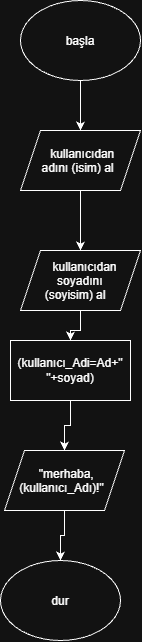

The diagram above was exported from draw.io. Its source (the exported page's mxGraphModel, read from the mxfile embedded in the PNG):
<mxGraphModel dx="1414" dy="743" grid="1" gridSize="10" guides="1" tooltips="1" connect="1" arrows="1" fold="1" page="1" pageScale="1" pageWidth="827" pageHeight="1169" math="0" shadow="0">
  <root>
    <mxCell id="0" />
    <mxCell id="1" parent="0" />
    <mxCell id="O4ViNSOKQ7l8ReZR4inq-7" edge="1" parent="1" source="O4ViNSOKQ7l8ReZR4inq-1" style="edgeStyle=orthogonalEdgeStyle;rounded=0;orthogonalLoop=1;jettySize=auto;html=1;" target="O4ViNSOKQ7l8ReZR4inq-2" value="">
      <mxGeometry relative="1" as="geometry" />
    </mxCell>
    <mxCell id="O4ViNSOKQ7l8ReZR4inq-1" parent="1" style="ellipse;whiteSpace=wrap;html=1;shapeInside=1;" value="başla" vertex="1">
      <mxGeometry height="80" width="120" x="310" y="10" as="geometry" />
    </mxCell>
    <mxCell id="O4ViNSOKQ7l8ReZR4inq-8" edge="1" parent="1" source="O4ViNSOKQ7l8ReZR4inq-2" style="edgeStyle=orthogonalEdgeStyle;rounded=0;orthogonalLoop=1;jettySize=auto;html=1;" target="O4ViNSOKQ7l8ReZR4inq-3" value="">
      <mxGeometry relative="1" as="geometry" />
    </mxCell>
    <mxCell id="O4ViNSOKQ7l8ReZR4inq-2" parent="1" style="shape=parallelogram;perimeter=parallelogramPerimeter;whiteSpace=wrap;html=1;shapeInside=1;fixedSize=1;" value="kullanıcıdan adını (isim) al" vertex="1">
      <mxGeometry height="60" width="120" x="310" y="140" as="geometry" />
    </mxCell>
    <mxCell id="O4ViNSOKQ7l8ReZR4inq-9" edge="1" parent="1" source="O4ViNSOKQ7l8ReZR4inq-3" style="edgeStyle=orthogonalEdgeStyle;rounded=0;orthogonalLoop=1;jettySize=auto;html=1;" target="O4ViNSOKQ7l8ReZR4inq-4" value="">
      <mxGeometry relative="1" as="geometry" />
    </mxCell>
    <mxCell id="O4ViNSOKQ7l8ReZR4inq-3" parent="1" style="shape=parallelogram;perimeter=parallelogramPerimeter;whiteSpace=wrap;html=1;shapeInside=1;fixedSize=1;" value="kullanıcıdan soyadını (soyisim) al" vertex="1">
      <mxGeometry height="60" width="120" x="310" y="260" as="geometry" />
    </mxCell>
    <mxCell id="O4ViNSOKQ7l8ReZR4inq-10" edge="1" parent="1" source="O4ViNSOKQ7l8ReZR4inq-4" style="edgeStyle=orthogonalEdgeStyle;rounded=0;orthogonalLoop=1;jettySize=auto;html=1;" target="O4ViNSOKQ7l8ReZR4inq-5" value="">
      <mxGeometry relative="1" as="geometry" />
    </mxCell>
    <mxCell id="O4ViNSOKQ7l8ReZR4inq-4" parent="1" style="rounded=0;whiteSpace=wrap;html=1;" value="(kullanıcı_Adi=Ad+&quot; &quot;+soyad)" vertex="1">
      <mxGeometry height="60" width="120" x="300" y="350" as="geometry" />
    </mxCell>
    <mxCell id="O4ViNSOKQ7l8ReZR4inq-11" edge="1" parent="1" source="O4ViNSOKQ7l8ReZR4inq-5" style="edgeStyle=orthogonalEdgeStyle;rounded=0;orthogonalLoop=1;jettySize=auto;html=1;" target="O4ViNSOKQ7l8ReZR4inq-6" value="">
      <mxGeometry relative="1" as="geometry" />
    </mxCell>
    <mxCell id="O4ViNSOKQ7l8ReZR4inq-5" parent="1" style="shape=parallelogram;perimeter=parallelogramPerimeter;whiteSpace=wrap;html=1;shapeInside=1;fixedSize=1;" value="&quot;merhaba,(kullanıcı_Adı)!&quot;" vertex="1">
      <mxGeometry height="60" width="120" x="294" y="460" as="geometry" />
    </mxCell>
    <mxCell id="O4ViNSOKQ7l8ReZR4inq-6" parent="1" style="ellipse;whiteSpace=wrap;html=1;shapeInside=1;" value="dur" vertex="1">
      <mxGeometry height="80" width="120" x="290" y="570" as="geometry" />
    </mxCell>
  </root>
</mxGraphModel>